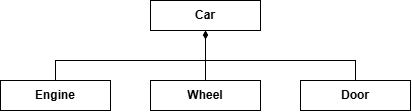

The diagram above was exported from draw.io. Its source (the exported page's mxGraphModel, read from the mxfile embedded in the PNG):
<mxGraphModel dx="483" dy="252" grid="1" gridSize="10" guides="1" tooltips="1" connect="1" arrows="1" fold="1" page="1" pageScale="1" pageWidth="850" pageHeight="1100" math="0" shadow="0">
  <root>
    <mxCell id="0" />
    <mxCell id="1" parent="0" />
    <mxCell id="xDpY3eBEw3C6zTU5JW9Q-5" parent="1" style="html=1;whiteSpace=wrap;" value="&lt;b&gt;Car&lt;/b&gt;" vertex="1">
      <mxGeometry height="30" width="110" x="380" y="330" as="geometry" />
    </mxCell>
    <mxCell id="xDpY3eBEw3C6zTU5JW9Q-17" edge="1" parent="1" source="xDpY3eBEw3C6zTU5JW9Q-6" style="edgeStyle=orthogonalEdgeStyle;rounded=0;orthogonalLoop=1;jettySize=auto;html=1;entryX=0.5;entryY=1;entryDx=0;entryDy=0;endArrow=diamondThin;endFill=1;" target="xDpY3eBEw3C6zTU5JW9Q-5">
      <mxGeometry relative="1" as="geometry">
        <Array as="points">
          <mxPoint x="285" y="390" />
          <mxPoint x="435" y="390" />
        </Array>
      </mxGeometry>
    </mxCell>
    <mxCell id="xDpY3eBEw3C6zTU5JW9Q-6" parent="1" style="html=1;whiteSpace=wrap;" value="&lt;b&gt;Engine&lt;/b&gt;" vertex="1">
      <mxGeometry height="30" width="110" x="230" y="410" as="geometry" />
    </mxCell>
    <mxCell id="xDpY3eBEw3C6zTU5JW9Q-19" edge="1" parent="1" source="xDpY3eBEw3C6zTU5JW9Q-8" style="edgeStyle=orthogonalEdgeStyle;rounded=0;orthogonalLoop=1;jettySize=auto;html=1;endArrow=diamondThin;endFill=1;">
      <mxGeometry relative="1" as="geometry">
        <mxPoint x="435" y="360" as="targetPoint" />
      </mxGeometry>
    </mxCell>
    <mxCell id="xDpY3eBEw3C6zTU5JW9Q-8" parent="1" style="html=1;whiteSpace=wrap;" value="&lt;b&gt;Wheel&lt;/b&gt;" vertex="1">
      <mxGeometry height="30" width="110" x="380" y="410" as="geometry" />
    </mxCell>
    <mxCell id="xDpY3eBEw3C6zTU5JW9Q-20" edge="1" parent="1" source="xDpY3eBEw3C6zTU5JW9Q-9" style="edgeStyle=orthogonalEdgeStyle;rounded=0;orthogonalLoop=1;jettySize=auto;html=1;entryX=0.5;entryY=1;entryDx=0;entryDy=0;endArrow=diamondThin;endFill=1;" target="xDpY3eBEw3C6zTU5JW9Q-5">
      <mxGeometry relative="1" as="geometry">
        <Array as="points">
          <mxPoint x="585" y="390" />
          <mxPoint x="435" y="390" />
        </Array>
      </mxGeometry>
    </mxCell>
    <mxCell id="xDpY3eBEw3C6zTU5JW9Q-9" parent="1" style="html=1;whiteSpace=wrap;" value="&lt;b&gt;Door&lt;/b&gt;" vertex="1">
      <mxGeometry height="30" width="110" x="530" y="410" as="geometry" />
    </mxCell>
  </root>
</mxGraphModel>